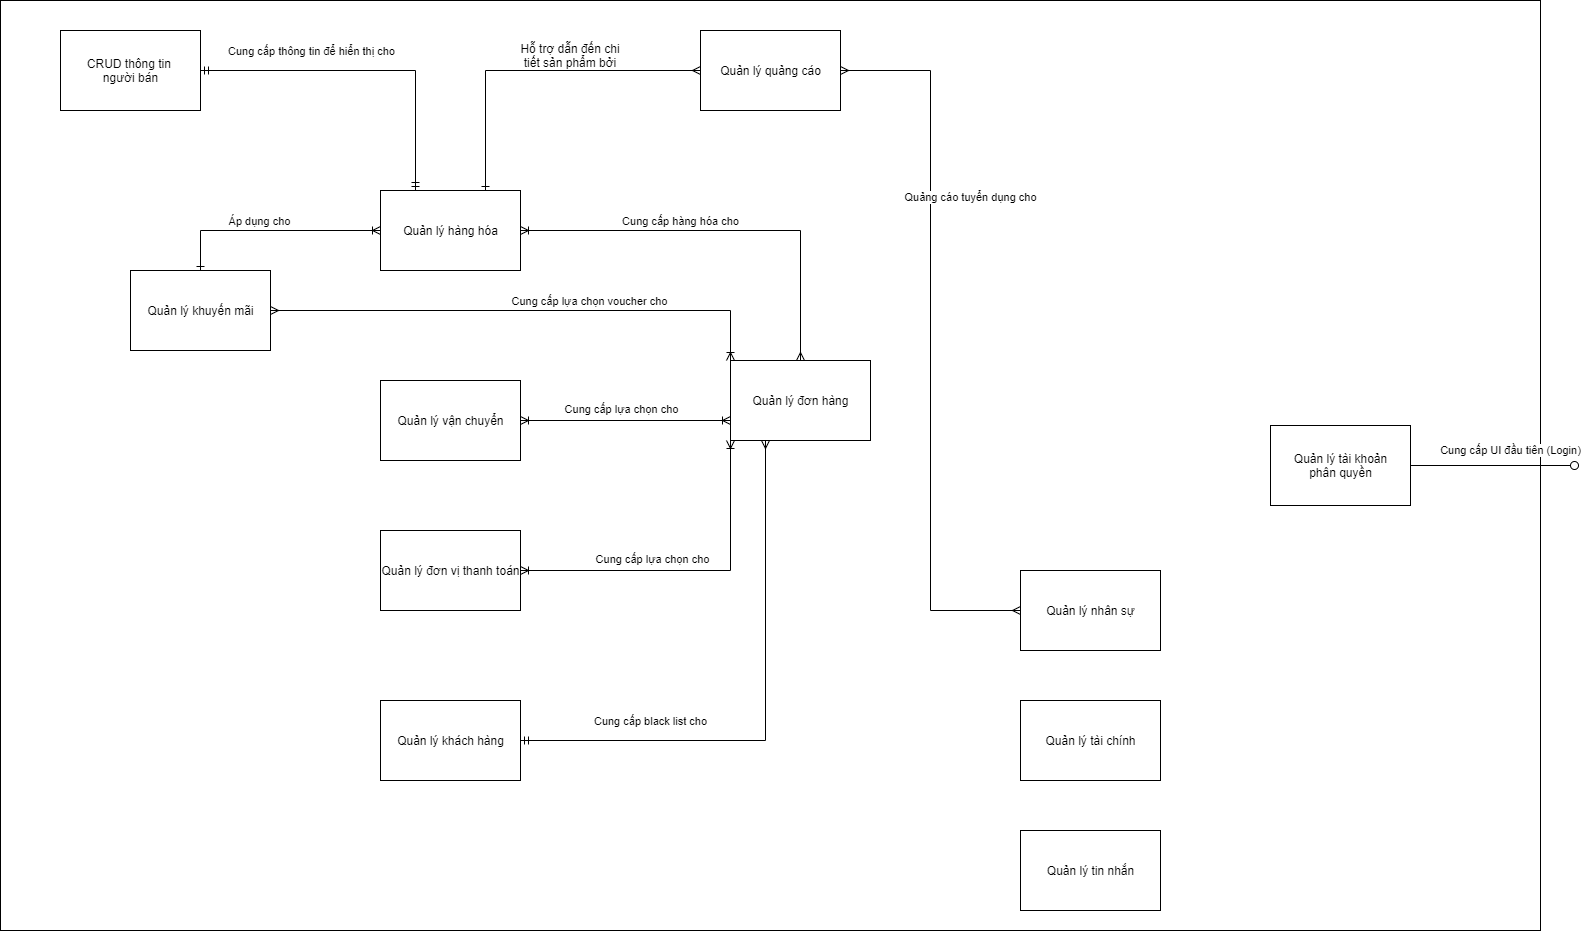

The diagram above was exported from draw.io. Its source (the exported page's mxGraphModel, read from the mxfile embedded in the PNG):
<mxGraphModel dx="2401" dy="1151" grid="1" gridSize="10" guides="1" tooltips="1" connect="1" arrows="1" fold="1" page="1" pageScale="1" pageWidth="850" pageHeight="1100" math="0" shadow="0">
  <root>
    <mxCell id="0" />
    <mxCell id="1" parent="0" />
    <mxCell id="DUZPMRtfIaIPv9LWbAaF-13" value="" style="rounded=0;whiteSpace=wrap;html=1;" vertex="1" parent="1">
      <mxGeometry x="-360" y="150" width="1540" height="930" as="geometry" />
    </mxCell>
    <mxCell id="DUZPMRtfIaIPv9LWbAaF-1" value="Quản lý khách hàng" style="html=1;" vertex="1" parent="1">
      <mxGeometry x="20" y="850" width="140" height="80" as="geometry" />
    </mxCell>
    <mxCell id="DUZPMRtfIaIPv9LWbAaF-2" value="Quản lý nhân sự" style="html=1;" vertex="1" parent="1">
      <mxGeometry x="660" y="720" width="140" height="80" as="geometry" />
    </mxCell>
    <mxCell id="DUZPMRtfIaIPv9LWbAaF-3" value="Quản lý hàng hóa" style="html=1;" vertex="1" parent="1">
      <mxGeometry x="20" y="340" width="140" height="80" as="geometry" />
    </mxCell>
    <mxCell id="DUZPMRtfIaIPv9LWbAaF-4" value="Quản lý tin nhắn" style="html=1;" vertex="1" parent="1">
      <mxGeometry x="660" y="980" width="140" height="80" as="geometry" />
    </mxCell>
    <mxCell id="DUZPMRtfIaIPv9LWbAaF-5" value="Quản lý vận chuyển" style="html=1;" vertex="1" parent="1">
      <mxGeometry x="20" y="530" width="140" height="80" as="geometry" />
    </mxCell>
    <mxCell id="DUZPMRtfIaIPv9LWbAaF-6" value="Quản lý tài chính" style="html=1;" vertex="1" parent="1">
      <mxGeometry x="660" y="850" width="140" height="80" as="geometry" />
    </mxCell>
    <mxCell id="DUZPMRtfIaIPv9LWbAaF-7" value="Quản lý khuyến mãi" style="html=1;" vertex="1" parent="1">
      <mxGeometry x="-230" y="420" width="140" height="80" as="geometry" />
    </mxCell>
    <mxCell id="DUZPMRtfIaIPv9LWbAaF-8" value="Quản lý đơn hàng&lt;span style=&quot;color: rgba(0 , 0 , 0 , 0) ; font-family: monospace ; font-size: 0px&quot;&gt;%3CmxGraphModel%3E%3Croot%3E%3CmxCell%20id%3D%220%22%2F%3E%3CmxCell%20id%3D%221%22%20parent%3D%220%22%2F%3E%3CmxCell%20id%3D%222%22%20value%3D%22Qu%E1%BA%A3n%20l%C3%BD%20khuy%E1%BA%BFn%20m%C3%A3i%22%20style%3D%22html%3D1%3B%22%20vertex%3D%221%22%20parent%3D%221%22%3E%3CmxGeometry%20x%3D%22160%22%20y%3D%22500%22%20width%3D%22140%22%20height%3D%2280%22%20as%3D%22geometry%22%2F%3E%3C%2FmxCell%3E%3C%2Froot%3E%3C%2FmxGraphModel%3E&lt;/span&gt;" style="html=1;" vertex="1" parent="1">
      <mxGeometry x="370" y="510" width="140" height="80" as="geometry" />
    </mxCell>
    <mxCell id="DUZPMRtfIaIPv9LWbAaF-9" value="Quản lý đơn vị thanh toán&lt;span style=&quot;color: rgba(0 , 0 , 0 , 0) ; font-family: monospace ; font-size: 0px&quot;&gt;%3CmxGraphModel%3E%3Croot%3E%3CmxCell%20id%3D%220%22%2F%3E%3CmxCell%20id%3D%221%22%20parent%3D%220%22%2F%3E%3CmxCell%20id%3D%222%22%20value%3D%22Qu%E1%BA%A3n%20l%C3%BD%20khuy%E1%BA%BFn%20m%C3%A3i%22%20style%3D%22html%3D1%3B%22%20vertex%3D%221%22%20parent%3D%221%22%3E%3CmxGeometry%20x%3D%22160%22%20y%3D%22500%22%20width%3D%22140%22%20height%3D%2280%22%20as%3D%22geometry%22%2F%3E%3C%2FmxCell%3E%3C%2Froot%3E%3C%2FmxGraphMod&lt;/span&gt;" style="html=1;" vertex="1" parent="1">
      <mxGeometry x="20" y="680" width="140" height="80" as="geometry" />
    </mxCell>
    <mxCell id="DUZPMRtfIaIPv9LWbAaF-10" value="Quản lý quảng cáo" style="html=1;" vertex="1" parent="1">
      <mxGeometry x="340" y="180" width="140" height="80" as="geometry" />
    </mxCell>
    <mxCell id="DUZPMRtfIaIPv9LWbAaF-11" value="CRUD thông tin &lt;br&gt;người bán" style="html=1;" vertex="1" parent="1">
      <mxGeometry x="-300" y="180" width="140" height="80" as="geometry" />
    </mxCell>
    <mxCell id="DUZPMRtfIaIPv9LWbAaF-12" value="Quản lý tài khoản&lt;br&gt;phân quyền" style="html=1;" vertex="1" parent="1">
      <mxGeometry x="910" y="575" width="140" height="80" as="geometry" />
    </mxCell>
    <mxCell id="DUZPMRtfIaIPv9LWbAaF-17" value="" style="endArrow=ERoneToMany;html=1;rounded=0;edgeStyle=orthogonalEdgeStyle;entryX=1;entryY=0.5;entryDx=0;entryDy=0;startArrow=ERmany;startFill=0;endFill=0;exitX=0.5;exitY=0;exitDx=0;exitDy=0;" edge="1" parent="1" source="DUZPMRtfIaIPv9LWbAaF-8" target="DUZPMRtfIaIPv9LWbAaF-3">
      <mxGeometry width="50" height="50" relative="1" as="geometry">
        <mxPoint x="440" y="480" as="sourcePoint" />
        <mxPoint x="450" y="440" as="targetPoint" />
        <Array as="points">
          <mxPoint x="440" y="380" />
        </Array>
      </mxGeometry>
    </mxCell>
    <mxCell id="DUZPMRtfIaIPv9LWbAaF-18" value="Cung cấp hàng hóa cho" style="edgeLabel;html=1;align=center;verticalAlign=middle;resizable=0;points=[];" vertex="1" connectable="0" parent="DUZPMRtfIaIPv9LWbAaF-17">
      <mxGeometry x="0.2235" y="2" relative="1" as="geometry">
        <mxPoint x="1" y="-12" as="offset" />
      </mxGeometry>
    </mxCell>
    <mxCell id="DUZPMRtfIaIPv9LWbAaF-19" value="" style="endArrow=ERoneToMany;html=1;rounded=0;edgeStyle=orthogonalEdgeStyle;exitX=0.5;exitY=0;exitDx=0;exitDy=0;entryX=0;entryY=0.5;entryDx=0;entryDy=0;startArrow=ERone;startFill=0;endFill=0;" edge="1" parent="1" source="DUZPMRtfIaIPv9LWbAaF-7" target="DUZPMRtfIaIPv9LWbAaF-3">
      <mxGeometry width="50" height="50" relative="1" as="geometry">
        <mxPoint x="340" y="500" as="sourcePoint" />
        <mxPoint x="390" y="450" as="targetPoint" />
      </mxGeometry>
    </mxCell>
    <mxCell id="DUZPMRtfIaIPv9LWbAaF-20" value="Áp dụng cho" style="edgeLabel;html=1;align=center;verticalAlign=middle;resizable=0;points=[];" vertex="1" connectable="0" parent="DUZPMRtfIaIPv9LWbAaF-19">
      <mxGeometry x="-0.2138" y="2" relative="1" as="geometry">
        <mxPoint x="11" y="-8" as="offset" />
      </mxGeometry>
    </mxCell>
    <mxCell id="DUZPMRtfIaIPv9LWbAaF-21" value="" style="endArrow=ERoneToMany;html=1;rounded=0;edgeStyle=orthogonalEdgeStyle;entryX=1;entryY=0.5;entryDx=0;entryDy=0;exitX=0;exitY=0.75;exitDx=0;exitDy=0;startArrow=ERoneToMany;startFill=0;endFill=0;" edge="1" parent="1" source="DUZPMRtfIaIPv9LWbAaF-8" target="DUZPMRtfIaIPv9LWbAaF-5">
      <mxGeometry width="50" height="50" relative="1" as="geometry">
        <mxPoint x="510" y="500" as="sourcePoint" />
        <mxPoint x="560" y="450" as="targetPoint" />
      </mxGeometry>
    </mxCell>
    <mxCell id="DUZPMRtfIaIPv9LWbAaF-22" value="Cung cấp lựa chọn cho" style="edgeLabel;html=1;align=center;verticalAlign=middle;resizable=0;points=[];" vertex="1" connectable="0" parent="DUZPMRtfIaIPv9LWbAaF-21">
      <mxGeometry x="0.5244" y="-1" relative="1" as="geometry">
        <mxPoint x="50" y="-11" as="offset" />
      </mxGeometry>
    </mxCell>
    <mxCell id="DUZPMRtfIaIPv9LWbAaF-23" value="" style="endArrow=ERoneToMany;html=1;rounded=0;edgeStyle=orthogonalEdgeStyle;entryX=1;entryY=0.5;entryDx=0;entryDy=0;exitX=0;exitY=1;exitDx=0;exitDy=0;startArrow=ERoneToMany;startFill=0;endFill=0;" edge="1" parent="1" source="DUZPMRtfIaIPv9LWbAaF-8" target="DUZPMRtfIaIPv9LWbAaF-9">
      <mxGeometry width="50" height="50" relative="1" as="geometry">
        <mxPoint x="380" y="560" as="sourcePoint" />
        <mxPoint x="170" y="560" as="targetPoint" />
      </mxGeometry>
    </mxCell>
    <mxCell id="DUZPMRtfIaIPv9LWbAaF-24" value="Cung cấp lựa chọn cho" style="edgeLabel;html=1;align=center;verticalAlign=middle;resizable=0;points=[];" vertex="1" connectable="0" parent="DUZPMRtfIaIPv9LWbAaF-23">
      <mxGeometry x="0.5244" y="-1" relative="1" as="geometry">
        <mxPoint x="50" y="-11" as="offset" />
      </mxGeometry>
    </mxCell>
    <mxCell id="DUZPMRtfIaIPv9LWbAaF-26" value="" style="endArrow=ERmany;html=1;rounded=0;edgeStyle=orthogonalEdgeStyle;entryX=0;entryY=0.5;entryDx=0;entryDy=0;exitX=1;exitY=0.5;exitDx=0;exitDy=0;startArrow=ERmany;startFill=0;endFill=0;" edge="1" parent="1" source="DUZPMRtfIaIPv9LWbAaF-10" target="DUZPMRtfIaIPv9LWbAaF-2">
      <mxGeometry width="50" height="50" relative="1" as="geometry">
        <mxPoint x="500" y="610" as="sourcePoint" />
        <mxPoint x="550" y="560" as="targetPoint" />
      </mxGeometry>
    </mxCell>
    <mxCell id="DUZPMRtfIaIPv9LWbAaF-27" value="Quảng cáo tuyển dụng cho" style="edgeLabel;html=1;align=center;verticalAlign=middle;resizable=0;points=[];" vertex="1" connectable="0" parent="DUZPMRtfIaIPv9LWbAaF-26">
      <mxGeometry x="-0.3739" y="1" relative="1" as="geometry">
        <mxPoint x="38" y="-9" as="offset" />
      </mxGeometry>
    </mxCell>
    <mxCell id="DUZPMRtfIaIPv9LWbAaF-28" value="" style="endArrow=ERmany;html=1;rounded=0;edgeStyle=orthogonalEdgeStyle;exitX=1;exitY=0.5;exitDx=0;exitDy=0;entryX=0.25;entryY=1;entryDx=0;entryDy=0;startArrow=ERmandOne;startFill=0;endFill=0;" edge="1" parent="1" source="DUZPMRtfIaIPv9LWbAaF-1" target="DUZPMRtfIaIPv9LWbAaF-8">
      <mxGeometry width="50" height="50" relative="1" as="geometry">
        <mxPoint x="420" y="730" as="sourcePoint" />
        <mxPoint x="470" y="680" as="targetPoint" />
      </mxGeometry>
    </mxCell>
    <mxCell id="DUZPMRtfIaIPv9LWbAaF-29" value="Cung cấp black list cho" style="edgeLabel;html=1;align=center;verticalAlign=middle;resizable=0;points=[];" vertex="1" connectable="0" parent="DUZPMRtfIaIPv9LWbAaF-28">
      <mxGeometry x="-0.1744" y="-2" relative="1" as="geometry">
        <mxPoint x="-95" y="-22" as="offset" />
      </mxGeometry>
    </mxCell>
    <mxCell id="DUZPMRtfIaIPv9LWbAaF-30" value="" style="endArrow=ERmandOne;html=1;rounded=0;edgeStyle=orthogonalEdgeStyle;entryX=0.25;entryY=0;entryDx=0;entryDy=0;exitX=1;exitY=0.5;exitDx=0;exitDy=0;endFill=0;startArrow=ERmandOne;startFill=0;" edge="1" parent="1" source="DUZPMRtfIaIPv9LWbAaF-11" target="DUZPMRtfIaIPv9LWbAaF-3">
      <mxGeometry width="50" height="50" relative="1" as="geometry">
        <mxPoint x="70" y="520" as="sourcePoint" />
        <mxPoint x="120" y="470" as="targetPoint" />
      </mxGeometry>
    </mxCell>
    <mxCell id="DUZPMRtfIaIPv9LWbAaF-31" value="Cung cấp thông tin để hiển thị cho" style="edgeLabel;html=1;align=center;verticalAlign=middle;resizable=0;points=[];" vertex="1" connectable="0" parent="DUZPMRtfIaIPv9LWbAaF-30">
      <mxGeometry x="-0.0004" y="-3" relative="1" as="geometry">
        <mxPoint x="-57" y="-23" as="offset" />
      </mxGeometry>
    </mxCell>
    <mxCell id="DUZPMRtfIaIPv9LWbAaF-32" value="" style="endArrow=ERoneToMany;html=1;rounded=0;edgeStyle=orthogonalEdgeStyle;exitX=1;exitY=0.5;exitDx=0;exitDy=0;entryX=0;entryY=0;entryDx=0;entryDy=0;startArrow=ERmany;startFill=0;endFill=0;" edge="1" parent="1" source="DUZPMRtfIaIPv9LWbAaF-7" target="DUZPMRtfIaIPv9LWbAaF-8">
      <mxGeometry width="50" height="50" relative="1" as="geometry">
        <mxPoint x="160" y="680" as="sourcePoint" />
        <mxPoint x="210" y="630" as="targetPoint" />
      </mxGeometry>
    </mxCell>
    <mxCell id="DUZPMRtfIaIPv9LWbAaF-33" value="Cung cấp lựa chọn voucher cho" style="edgeLabel;html=1;align=center;verticalAlign=middle;resizable=0;points=[];" vertex="1" connectable="0" parent="DUZPMRtfIaIPv9LWbAaF-32">
      <mxGeometry x="0.2489" relative="1" as="geometry">
        <mxPoint y="-10" as="offset" />
      </mxGeometry>
    </mxCell>
    <mxCell id="DUZPMRtfIaIPv9LWbAaF-34" value="" style="endArrow=ERmany;html=1;rounded=0;edgeStyle=orthogonalEdgeStyle;exitX=0.75;exitY=0;exitDx=0;exitDy=0;entryX=0;entryY=0.5;entryDx=0;entryDy=0;endFill=0;startArrow=ERone;startFill=0;" edge="1" parent="1" source="DUZPMRtfIaIPv9LWbAaF-3" target="DUZPMRtfIaIPv9LWbAaF-10">
      <mxGeometry width="50" height="50" relative="1" as="geometry">
        <mxPoint x="350" y="620" as="sourcePoint" />
        <mxPoint x="400" y="570" as="targetPoint" />
      </mxGeometry>
    </mxCell>
    <mxCell id="DUZPMRtfIaIPv9LWbAaF-35" value="Hỗ trợ dẫn đến chi tiết sản phẩm bởi" style="text;html=1;strokeColor=none;fillColor=none;align=center;verticalAlign=middle;whiteSpace=wrap;rounded=0;" vertex="1" parent="1">
      <mxGeometry x="150" y="190" width="120" height="30" as="geometry" />
    </mxCell>
    <mxCell id="DUZPMRtfIaIPv9LWbAaF-37" value="" style="endArrow=none;html=1;rounded=0;align=center;verticalAlign=top;endFill=0;labelBackgroundColor=none;endSize=2;edgeStyle=orthogonalEdgeStyle;exitX=1;exitY=0.5;exitDx=0;exitDy=0;" edge="1" source="DUZPMRtfIaIPv9LWbAaF-13" target="DUZPMRtfIaIPv9LWbAaF-38" parent="1">
      <mxGeometry relative="1" as="geometry">
        <mxPoint x="919.9999999999995" y="605" as="sourcePoint" />
        <mxPoint x="1290" y="615" as="targetPoint" />
        <Array as="points" />
      </mxGeometry>
    </mxCell>
    <mxCell id="DUZPMRtfIaIPv9LWbAaF-38" value="" style="ellipse;html=1;fontSize=11;align=center;fillColor=none;points=[];aspect=fixed;resizable=0;verticalAlign=bottom;labelPosition=center;verticalLabelPosition=top;flipH=1;" vertex="1" parent="1">
      <mxGeometry x="1210" y="611" width="8" height="8" as="geometry" />
    </mxCell>
    <mxCell id="DUZPMRtfIaIPv9LWbAaF-39" value="Cung cấp UI đầu tiên (Login)" style="endArrow=none;html=1;rounded=0;edgeStyle=orthogonalEdgeStyle;entryX=1;entryY=0.5;entryDx=0;entryDy=0;exitX=1;exitY=0.5;exitDx=0;exitDy=0;" edge="1" parent="1" source="DUZPMRtfIaIPv9LWbAaF-12" target="DUZPMRtfIaIPv9LWbAaF-13">
      <mxGeometry x="0.5385" y="15" width="50" height="50" relative="1" as="geometry">
        <mxPoint x="1040" y="610" as="sourcePoint" />
        <mxPoint x="1090" y="560" as="targetPoint" />
        <Array as="points">
          <mxPoint x="1050" y="615" />
          <mxPoint x="1050" y="615" />
        </Array>
        <mxPoint as="offset" />
      </mxGeometry>
    </mxCell>
  </root>
</mxGraphModel>